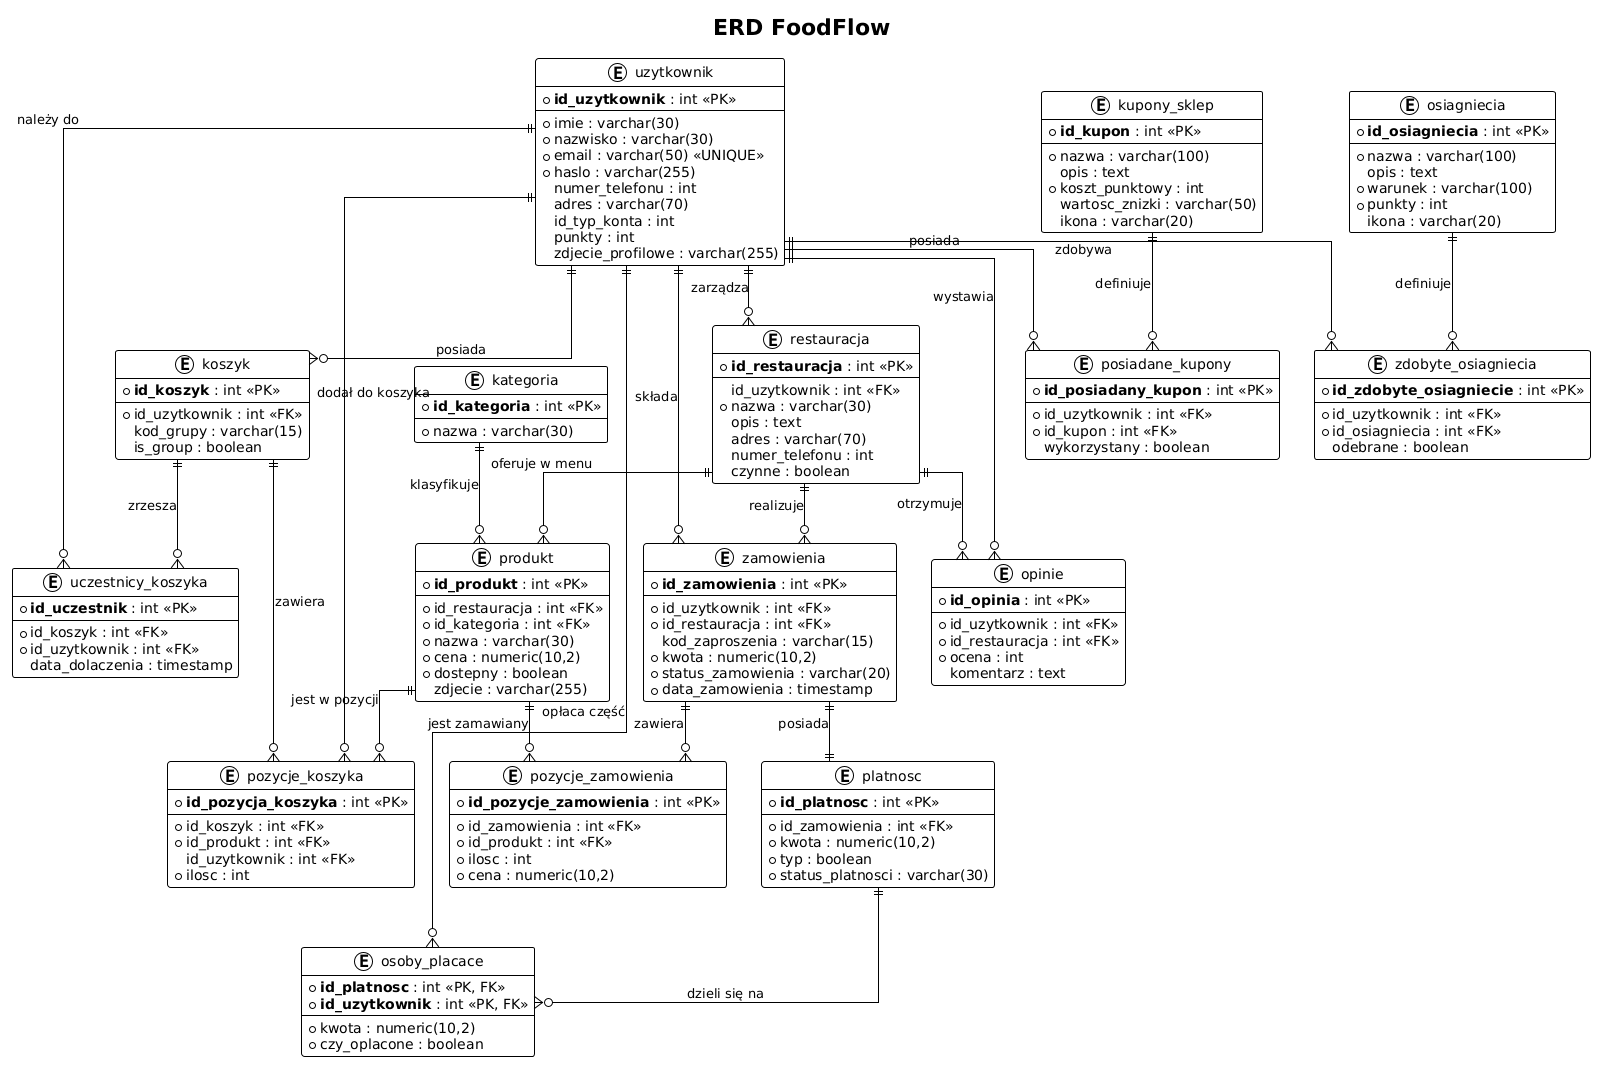

The diagram above was rendered by PlantUML. Its source (embedded in the PNG):
@startuml
!theme plain
skinparam linetype ortho

title ERD FoodFlow

entity "uzytkownik" as user {
    * **id_uzytkownik** : int <<PK>>
    --
    * imie : varchar(30)
    * nazwisko : varchar(30)
    * email : varchar(50) <<UNIQUE>>
    * haslo : varchar(255)
    numer_telefonu : int
    adres : varchar(70)
    id_typ_konta : int
    punkty : int
    zdjecie_profilowe : varchar(255)
}

entity "restauracja" as rest {
    * **id_restauracja** : int <<PK>>
    --
    id_uzytkownik : int <<FK>>
    * nazwa : varchar(30)
    opis : text
    adres : varchar(70)
    numer_telefonu : int
    czynne : boolean
}

entity "kategoria" as cat {
    * **id_kategoria** : int <<PK>>
    --
    * nazwa : varchar(30)
}

entity "produkt" as prod {
    * **id_produkt** : int <<PK>>
    --
    * id_restauracja : int <<FK>>
    * id_kategoria : int <<FK>>
    * nazwa : varchar(30)
    * cena : numeric(10,2)
    * dostepny : boolean
    zdjecie : varchar(255)
}

entity "koszyk" as cart {
    * **id_koszyk** : int <<PK>>
    --
    * id_uzytkownik : int <<FK>>
    kod_grupy : varchar(15)
    is_group : boolean
}

entity "pozycje_koszyka" as cart_item {
    * **id_pozycja_koszyka** : int <<PK>>
    --
    * id_koszyk : int <<FK>>
    * id_produkt : int <<FK>>
    id_uzytkownik : int <<FK>>
    * ilosc : int
}

entity "uczestnicy_koszyka" as cart_user {
    * **id_uczestnik** : int <<PK>>
    --
    * id_koszyk : int <<FK>>
    * id_uzytkownik : int <<FK>>
    data_dolaczenia : timestamp
}

entity "zamowienia" as ord {
    * **id_zamowienia** : int <<PK>>
    --
    * id_uzytkownik : int <<FK>>
    * id_restauracja : int <<FK>>
    kod_zaproszenia : varchar(15)
    * kwota : numeric(10,2)
    * status_zamowienia : varchar(20)
    * data_zamowienia : timestamp
}

entity "pozycje_zamowienia" as ord_item {
    * **id_pozycje_zamowienia** : int <<PK>>
    --
    * id_zamowienia : int <<FK>>
    * id_produkt : int <<FK>>
    * ilosc : int
    * cena : numeric(10,2)
}

entity "platnosc" as pay {
    * **id_platnosc** : int <<PK>>
    --
    * id_zamowienia : int <<FK>>
    * kwota : numeric(10,2)
    * typ : boolean
    * status_platnosci : varchar(30)
}

entity "osoby_placace" as split_payer {
    * **id_platnosc** : int <<PK, FK>>
    * **id_uzytkownik** : int <<PK, FK>>
    --
    * kwota : numeric(10,2)
    * czy_oplacone : boolean
}

entity "opinie" as rev {
    * **id_opinia** : int <<PK>>
    --
    * id_uzytkownik : int <<FK>>
    * id_restauracja : int <<FK>>
    * ocena : int
    komentarz : text
}

entity "kupony_sklep" as coupon_shop {
    * **id_kupon** : int <<PK>>
    --
    * nazwa : varchar(100)
    opis : text
    * koszt_punktowy : int
    wartosc_znizki : varchar(50)
    ikona : varchar(20)
}

entity "posiadane_kupony" as user_coupon {
    * **id_posiadany_kupon** : int <<PK>>
    --
    * id_uzytkownik : int <<FK>>
    * id_kupon : int <<FK>>
    wykorzystany : boolean
}

entity "osiagniecia" as ach {
    * **id_osiagniecia** : int <<PK>>
    --
    * nazwa : varchar(100)
    opis : text
    * warunek : varchar(100)
    * punkty : int
    ikona : varchar(20)
}

entity "zdobyte_osiagniecia" as user_ach {
    * **id_zdobyte_osiagniecie** : int <<PK>>
    --
    * id_uzytkownik : int <<FK>>
    * id_osiagniecia : int <<FK>>
    odebrane : boolean
}

' Relacje ERD
user ||--o{ rest : "zarządza"
rest ||--o{ prod : "oferuje w menu"
cat ||--o{ prod : "klasyfikuje"

user ||--o{ cart : "posiada"
cart ||--o{ cart_item : "zawiera"
prod ||--o{ cart_item : "jest w pozycji"
user ||--o{ cart_item : "dodał do koszyka"
cart ||--o{ cart_user : "zrzesza"
user ||--o{ cart_user : "należy do"

user ||--o{ ord : "składa"
rest ||--o{ ord : "realizuje"
ord ||--o{ ord_item : "zawiera"
prod ||--o{ ord_item : "jest zamawiany"

ord ||--|| pay : "posiada"
pay ||--o{ split_payer : "dzieli się na"
user ||--o{ split_payer : "opłaca część"

user ||--o{ rev : "wystawia"
rest ||--o{ rev : "otrzymuje"

user ||--o{ user_coupon : "posiada"
coupon_shop ||--o{ user_coupon : "definiuje"

user ||--o{ user_ach : "zdobywa"
ach ||--o{ user_ach : "definiuje"
@enduml